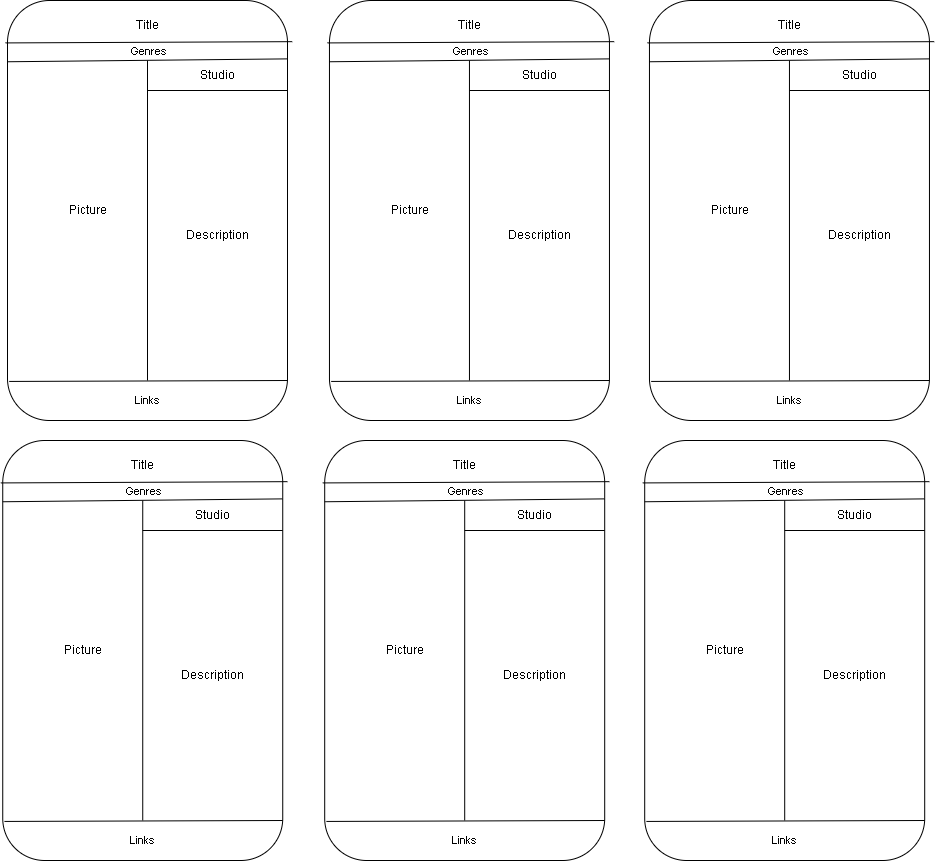

The diagram above was exported from draw.io. Its source (the exported page's mxGraphModel, read from the mxfile embedded in the PNG):
<mxGraphModel dx="643" dy="458" grid="1" gridSize="10" guides="1" tooltips="1" connect="1" arrows="1" fold="1" page="1" pageScale="1" pageWidth="827" pageHeight="1169" math="0" shadow="0">
  <root>
    <mxCell id="0" />
    <mxCell id="1" parent="0" />
    <mxCell id="SQ5PbYzJtfHdIz8OINey-1" value="" style="rounded=1;whiteSpace=wrap;html=1;" vertex="1" parent="1">
      <mxGeometry x="290" y="80" width="280" height="420" as="geometry" />
    </mxCell>
    <mxCell id="SQ5PbYzJtfHdIz8OINey-2" value="" style="endArrow=none;html=1;rounded=0;exitX=-0.007;exitY=0.101;exitDx=0;exitDy=0;exitPerimeter=0;entryX=1.017;entryY=0.098;entryDx=0;entryDy=0;entryPerimeter=0;" edge="1" parent="1" source="SQ5PbYzJtfHdIz8OINey-1" target="SQ5PbYzJtfHdIz8OINey-1">
      <mxGeometry width="50" height="50" relative="1" as="geometry">
        <mxPoint x="390" y="230" as="sourcePoint" />
        <mxPoint x="440" y="180" as="targetPoint" />
      </mxGeometry>
    </mxCell>
    <mxCell id="SQ5PbYzJtfHdIz8OINey-9" value="Genres" style="edgeLabel;html=1;align=center;verticalAlign=middle;resizable=0;points=[];" vertex="1" connectable="0" parent="SQ5PbYzJtfHdIz8OINey-2">
      <mxGeometry x="-0.4146" y="-9" relative="1" as="geometry">
        <mxPoint x="58" y="-1" as="offset" />
      </mxGeometry>
    </mxCell>
    <mxCell id="SQ5PbYzJtfHdIz8OINey-3" value="" style="endArrow=none;html=1;rounded=0;" edge="1" parent="1">
      <mxGeometry width="50" height="50" relative="1" as="geometry">
        <mxPoint x="430" y="170" as="sourcePoint" />
        <mxPoint x="570" y="170" as="targetPoint" />
      </mxGeometry>
    </mxCell>
    <mxCell id="SQ5PbYzJtfHdIz8OINey-4" value="" style="endArrow=none;html=1;rounded=0;" edge="1" parent="1">
      <mxGeometry width="50" height="50" relative="1" as="geometry">
        <mxPoint x="430" y="460" as="sourcePoint" />
        <mxPoint x="430" y="140" as="targetPoint" />
      </mxGeometry>
    </mxCell>
    <mxCell id="SQ5PbYzJtfHdIz8OINey-5" value="" style="endArrow=none;html=1;rounded=0;exitX=0.006;exitY=0.907;exitDx=0;exitDy=0;exitPerimeter=0;" edge="1" parent="1" source="SQ5PbYzJtfHdIz8OINey-1">
      <mxGeometry width="50" height="50" relative="1" as="geometry">
        <mxPoint x="520" y="460" as="sourcePoint" />
        <mxPoint x="570" y="460" as="targetPoint" />
      </mxGeometry>
    </mxCell>
    <mxCell id="SQ5PbYzJtfHdIz8OINey-15" value="Links" style="edgeLabel;html=1;align=center;verticalAlign=middle;resizable=0;points=[];" vertex="1" connectable="0" parent="SQ5PbYzJtfHdIz8OINey-5">
      <mxGeometry x="-0.3368" y="-9" relative="1" as="geometry">
        <mxPoint x="46" y="10" as="offset" />
      </mxGeometry>
    </mxCell>
    <mxCell id="SQ5PbYzJtfHdIz8OINey-7" value="Title" style="text;html=1;align=center;verticalAlign=middle;resizable=0;points=[];autosize=1;strokeColor=none;fillColor=none;" vertex="1" parent="1">
      <mxGeometry x="405" y="90" width="50" height="30" as="geometry" />
    </mxCell>
    <mxCell id="SQ5PbYzJtfHdIz8OINey-10" value="Picture" style="text;html=1;align=center;verticalAlign=middle;resizable=0;points=[];autosize=1;strokeColor=none;fillColor=none;" vertex="1" parent="1">
      <mxGeometry x="340" y="275" width="60" height="30" as="geometry" />
    </mxCell>
    <mxCell id="SQ5PbYzJtfHdIz8OINey-11" value="Description&lt;br&gt;" style="text;html=1;align=center;verticalAlign=middle;resizable=0;points=[];autosize=1;strokeColor=none;fillColor=none;" vertex="1" parent="1">
      <mxGeometry x="460" y="300" width="80" height="30" as="geometry" />
    </mxCell>
    <mxCell id="SQ5PbYzJtfHdIz8OINey-12" value="Studio" style="text;html=1;align=center;verticalAlign=middle;resizable=0;points=[];autosize=1;strokeColor=none;fillColor=none;" vertex="1" parent="1">
      <mxGeometry x="470" y="140" width="60" height="30" as="geometry" />
    </mxCell>
    <mxCell id="SQ5PbYzJtfHdIz8OINey-14" value="" style="endArrow=none;html=1;rounded=0;exitX=-0.007;exitY=0.101;exitDx=0;exitDy=0;exitPerimeter=0;entryX=0.999;entryY=0.139;entryDx=0;entryDy=0;entryPerimeter=0;" edge="1" parent="1" target="SQ5PbYzJtfHdIz8OINey-1">
      <mxGeometry width="50" height="50" relative="1" as="geometry">
        <mxPoint x="290" y="141.26" as="sourcePoint" />
        <mxPoint x="570" y="141" as="targetPoint" />
      </mxGeometry>
    </mxCell>
    <mxCell id="SQ5PbYzJtfHdIz8OINey-42" value="" style="rounded=1;whiteSpace=wrap;html=1;" vertex="1" parent="1">
      <mxGeometry x="611.96" y="80" width="280" height="420" as="geometry" />
    </mxCell>
    <mxCell id="SQ5PbYzJtfHdIz8OINey-43" value="" style="endArrow=none;html=1;rounded=0;exitX=-0.007;exitY=0.101;exitDx=0;exitDy=0;exitPerimeter=0;entryX=1.017;entryY=0.098;entryDx=0;entryDy=0;entryPerimeter=0;" edge="1" parent="1" source="SQ5PbYzJtfHdIz8OINey-42" target="SQ5PbYzJtfHdIz8OINey-42">
      <mxGeometry width="50" height="50" relative="1" as="geometry">
        <mxPoint x="711.96" y="230" as="sourcePoint" />
        <mxPoint x="761.96" y="180" as="targetPoint" />
      </mxGeometry>
    </mxCell>
    <mxCell id="SQ5PbYzJtfHdIz8OINey-44" value="Genres" style="edgeLabel;html=1;align=center;verticalAlign=middle;resizable=0;points=[];" vertex="1" connectable="0" parent="SQ5PbYzJtfHdIz8OINey-43">
      <mxGeometry x="-0.4146" y="-9" relative="1" as="geometry">
        <mxPoint x="58" y="-1" as="offset" />
      </mxGeometry>
    </mxCell>
    <mxCell id="SQ5PbYzJtfHdIz8OINey-45" value="" style="endArrow=none;html=1;rounded=0;" edge="1" parent="1">
      <mxGeometry width="50" height="50" relative="1" as="geometry">
        <mxPoint x="751.96" y="170" as="sourcePoint" />
        <mxPoint x="891.96" y="170" as="targetPoint" />
      </mxGeometry>
    </mxCell>
    <mxCell id="SQ5PbYzJtfHdIz8OINey-46" value="" style="endArrow=none;html=1;rounded=0;" edge="1" parent="1">
      <mxGeometry width="50" height="50" relative="1" as="geometry">
        <mxPoint x="751.96" y="460" as="sourcePoint" />
        <mxPoint x="751.96" y="140" as="targetPoint" />
      </mxGeometry>
    </mxCell>
    <mxCell id="SQ5PbYzJtfHdIz8OINey-47" value="" style="endArrow=none;html=1;rounded=0;exitX=0.006;exitY=0.907;exitDx=0;exitDy=0;exitPerimeter=0;" edge="1" parent="1" source="SQ5PbYzJtfHdIz8OINey-42">
      <mxGeometry width="50" height="50" relative="1" as="geometry">
        <mxPoint x="841.96" y="460" as="sourcePoint" />
        <mxPoint x="891.96" y="460" as="targetPoint" />
      </mxGeometry>
    </mxCell>
    <mxCell id="SQ5PbYzJtfHdIz8OINey-48" value="Links" style="edgeLabel;html=1;align=center;verticalAlign=middle;resizable=0;points=[];" vertex="1" connectable="0" parent="SQ5PbYzJtfHdIz8OINey-47">
      <mxGeometry x="-0.3368" y="-9" relative="1" as="geometry">
        <mxPoint x="46" y="10" as="offset" />
      </mxGeometry>
    </mxCell>
    <mxCell id="SQ5PbYzJtfHdIz8OINey-49" value="Title" style="text;html=1;align=center;verticalAlign=middle;resizable=0;points=[];autosize=1;strokeColor=none;fillColor=none;" vertex="1" parent="1">
      <mxGeometry x="726.96" y="90" width="50" height="30" as="geometry" />
    </mxCell>
    <mxCell id="SQ5PbYzJtfHdIz8OINey-50" value="Picture" style="text;html=1;align=center;verticalAlign=middle;resizable=0;points=[];autosize=1;strokeColor=none;fillColor=none;" vertex="1" parent="1">
      <mxGeometry x="661.96" y="275" width="60" height="30" as="geometry" />
    </mxCell>
    <mxCell id="SQ5PbYzJtfHdIz8OINey-51" value="Description&lt;br&gt;" style="text;html=1;align=center;verticalAlign=middle;resizable=0;points=[];autosize=1;strokeColor=none;fillColor=none;" vertex="1" parent="1">
      <mxGeometry x="781.96" y="300" width="80" height="30" as="geometry" />
    </mxCell>
    <mxCell id="SQ5PbYzJtfHdIz8OINey-52" value="Studio" style="text;html=1;align=center;verticalAlign=middle;resizable=0;points=[];autosize=1;strokeColor=none;fillColor=none;" vertex="1" parent="1">
      <mxGeometry x="791.96" y="140" width="60" height="30" as="geometry" />
    </mxCell>
    <mxCell id="SQ5PbYzJtfHdIz8OINey-53" value="" style="endArrow=none;html=1;rounded=0;exitX=-0.007;exitY=0.101;exitDx=0;exitDy=0;exitPerimeter=0;entryX=0.999;entryY=0.139;entryDx=0;entryDy=0;entryPerimeter=0;" edge="1" parent="1" target="SQ5PbYzJtfHdIz8OINey-42">
      <mxGeometry width="50" height="50" relative="1" as="geometry">
        <mxPoint x="611.96" y="141.25999999999988" as="sourcePoint" />
        <mxPoint x="891.96" y="141" as="targetPoint" />
      </mxGeometry>
    </mxCell>
    <mxCell id="SQ5PbYzJtfHdIz8OINey-67" value="" style="rounded=1;whiteSpace=wrap;html=1;" vertex="1" parent="1">
      <mxGeometry x="931.96" y="80" width="280" height="420" as="geometry" />
    </mxCell>
    <mxCell id="SQ5PbYzJtfHdIz8OINey-68" value="" style="endArrow=none;html=1;rounded=0;exitX=-0.007;exitY=0.101;exitDx=0;exitDy=0;exitPerimeter=0;entryX=1.017;entryY=0.098;entryDx=0;entryDy=0;entryPerimeter=0;" edge="1" parent="1" source="SQ5PbYzJtfHdIz8OINey-67" target="SQ5PbYzJtfHdIz8OINey-67">
      <mxGeometry width="50" height="50" relative="1" as="geometry">
        <mxPoint x="1031.96" y="230" as="sourcePoint" />
        <mxPoint x="1081.96" y="180" as="targetPoint" />
      </mxGeometry>
    </mxCell>
    <mxCell id="SQ5PbYzJtfHdIz8OINey-69" value="Genres" style="edgeLabel;html=1;align=center;verticalAlign=middle;resizable=0;points=[];" vertex="1" connectable="0" parent="SQ5PbYzJtfHdIz8OINey-68">
      <mxGeometry x="-0.4146" y="-9" relative="1" as="geometry">
        <mxPoint x="58" y="-1" as="offset" />
      </mxGeometry>
    </mxCell>
    <mxCell id="SQ5PbYzJtfHdIz8OINey-70" value="" style="endArrow=none;html=1;rounded=0;" edge="1" parent="1">
      <mxGeometry width="50" height="50" relative="1" as="geometry">
        <mxPoint x="1071.96" y="170" as="sourcePoint" />
        <mxPoint x="1211.96" y="170" as="targetPoint" />
      </mxGeometry>
    </mxCell>
    <mxCell id="SQ5PbYzJtfHdIz8OINey-71" value="" style="endArrow=none;html=1;rounded=0;" edge="1" parent="1">
      <mxGeometry width="50" height="50" relative="1" as="geometry">
        <mxPoint x="1071.96" y="460" as="sourcePoint" />
        <mxPoint x="1071.96" y="140" as="targetPoint" />
      </mxGeometry>
    </mxCell>
    <mxCell id="SQ5PbYzJtfHdIz8OINey-72" value="" style="endArrow=none;html=1;rounded=0;exitX=0.006;exitY=0.907;exitDx=0;exitDy=0;exitPerimeter=0;" edge="1" parent="1" source="SQ5PbYzJtfHdIz8OINey-67">
      <mxGeometry width="50" height="50" relative="1" as="geometry">
        <mxPoint x="1161.96" y="460" as="sourcePoint" />
        <mxPoint x="1211.96" y="460" as="targetPoint" />
      </mxGeometry>
    </mxCell>
    <mxCell id="SQ5PbYzJtfHdIz8OINey-73" value="Links" style="edgeLabel;html=1;align=center;verticalAlign=middle;resizable=0;points=[];" vertex="1" connectable="0" parent="SQ5PbYzJtfHdIz8OINey-72">
      <mxGeometry x="-0.3368" y="-9" relative="1" as="geometry">
        <mxPoint x="46" y="10" as="offset" />
      </mxGeometry>
    </mxCell>
    <mxCell id="SQ5PbYzJtfHdIz8OINey-74" value="Title" style="text;html=1;align=center;verticalAlign=middle;resizable=0;points=[];autosize=1;strokeColor=none;fillColor=none;" vertex="1" parent="1">
      <mxGeometry x="1046.96" y="90" width="50" height="30" as="geometry" />
    </mxCell>
    <mxCell id="SQ5PbYzJtfHdIz8OINey-75" value="Picture" style="text;html=1;align=center;verticalAlign=middle;resizable=0;points=[];autosize=1;strokeColor=none;fillColor=none;" vertex="1" parent="1">
      <mxGeometry x="981.96" y="275" width="60" height="30" as="geometry" />
    </mxCell>
    <mxCell id="SQ5PbYzJtfHdIz8OINey-76" value="Description&lt;br&gt;" style="text;html=1;align=center;verticalAlign=middle;resizable=0;points=[];autosize=1;strokeColor=none;fillColor=none;" vertex="1" parent="1">
      <mxGeometry x="1101.96" y="300" width="80" height="30" as="geometry" />
    </mxCell>
    <mxCell id="SQ5PbYzJtfHdIz8OINey-77" value="Studio" style="text;html=1;align=center;verticalAlign=middle;resizable=0;points=[];autosize=1;strokeColor=none;fillColor=none;" vertex="1" parent="1">
      <mxGeometry x="1111.96" y="140" width="60" height="30" as="geometry" />
    </mxCell>
    <mxCell id="SQ5PbYzJtfHdIz8OINey-78" value="" style="endArrow=none;html=1;rounded=0;exitX=-0.007;exitY=0.101;exitDx=0;exitDy=0;exitPerimeter=0;entryX=0.999;entryY=0.139;entryDx=0;entryDy=0;entryPerimeter=0;" edge="1" parent="1" target="SQ5PbYzJtfHdIz8OINey-67">
      <mxGeometry width="50" height="50" relative="1" as="geometry">
        <mxPoint x="931.96" y="141.25999999999988" as="sourcePoint" />
        <mxPoint x="1211.96" y="141" as="targetPoint" />
      </mxGeometry>
    </mxCell>
    <mxCell id="SQ5PbYzJtfHdIz8OINey-79" value="" style="rounded=1;whiteSpace=wrap;html=1;" vertex="1" parent="1">
      <mxGeometry x="285.24" y="520" width="280" height="420" as="geometry" />
    </mxCell>
    <mxCell id="SQ5PbYzJtfHdIz8OINey-80" value="" style="endArrow=none;html=1;rounded=0;exitX=-0.007;exitY=0.101;exitDx=0;exitDy=0;exitPerimeter=0;entryX=1.017;entryY=0.098;entryDx=0;entryDy=0;entryPerimeter=0;" edge="1" parent="1" source="SQ5PbYzJtfHdIz8OINey-79" target="SQ5PbYzJtfHdIz8OINey-79">
      <mxGeometry width="50" height="50" relative="1" as="geometry">
        <mxPoint x="385.24" y="670" as="sourcePoint" />
        <mxPoint x="435.24" y="620" as="targetPoint" />
      </mxGeometry>
    </mxCell>
    <mxCell id="SQ5PbYzJtfHdIz8OINey-81" value="Genres" style="edgeLabel;html=1;align=center;verticalAlign=middle;resizable=0;points=[];" vertex="1" connectable="0" parent="SQ5PbYzJtfHdIz8OINey-80">
      <mxGeometry x="-0.4146" y="-9" relative="1" as="geometry">
        <mxPoint x="58" y="-1" as="offset" />
      </mxGeometry>
    </mxCell>
    <mxCell id="SQ5PbYzJtfHdIz8OINey-82" value="" style="endArrow=none;html=1;rounded=0;" edge="1" parent="1">
      <mxGeometry width="50" height="50" relative="1" as="geometry">
        <mxPoint x="425.24" y="610" as="sourcePoint" />
        <mxPoint x="565.24" y="610" as="targetPoint" />
      </mxGeometry>
    </mxCell>
    <mxCell id="SQ5PbYzJtfHdIz8OINey-83" value="" style="endArrow=none;html=1;rounded=0;" edge="1" parent="1">
      <mxGeometry width="50" height="50" relative="1" as="geometry">
        <mxPoint x="425.24" y="900" as="sourcePoint" />
        <mxPoint x="425.24" y="580" as="targetPoint" />
      </mxGeometry>
    </mxCell>
    <mxCell id="SQ5PbYzJtfHdIz8OINey-84" value="" style="endArrow=none;html=1;rounded=0;exitX=0.006;exitY=0.907;exitDx=0;exitDy=0;exitPerimeter=0;" edge="1" parent="1" source="SQ5PbYzJtfHdIz8OINey-79">
      <mxGeometry width="50" height="50" relative="1" as="geometry">
        <mxPoint x="515.24" y="900" as="sourcePoint" />
        <mxPoint x="565.24" y="900" as="targetPoint" />
      </mxGeometry>
    </mxCell>
    <mxCell id="SQ5PbYzJtfHdIz8OINey-85" value="Links" style="edgeLabel;html=1;align=center;verticalAlign=middle;resizable=0;points=[];" vertex="1" connectable="0" parent="SQ5PbYzJtfHdIz8OINey-84">
      <mxGeometry x="-0.3368" y="-9" relative="1" as="geometry">
        <mxPoint x="46" y="10" as="offset" />
      </mxGeometry>
    </mxCell>
    <mxCell id="SQ5PbYzJtfHdIz8OINey-86" value="Title" style="text;html=1;align=center;verticalAlign=middle;resizable=0;points=[];autosize=1;strokeColor=none;fillColor=none;" vertex="1" parent="1">
      <mxGeometry x="400.24" y="530" width="50" height="30" as="geometry" />
    </mxCell>
    <mxCell id="SQ5PbYzJtfHdIz8OINey-87" value="Picture" style="text;html=1;align=center;verticalAlign=middle;resizable=0;points=[];autosize=1;strokeColor=none;fillColor=none;" vertex="1" parent="1">
      <mxGeometry x="335.24" y="715" width="60" height="30" as="geometry" />
    </mxCell>
    <mxCell id="SQ5PbYzJtfHdIz8OINey-88" value="Description&lt;br&gt;" style="text;html=1;align=center;verticalAlign=middle;resizable=0;points=[];autosize=1;strokeColor=none;fillColor=none;" vertex="1" parent="1">
      <mxGeometry x="455.24" y="740" width="80" height="30" as="geometry" />
    </mxCell>
    <mxCell id="SQ5PbYzJtfHdIz8OINey-89" value="Studio" style="text;html=1;align=center;verticalAlign=middle;resizable=0;points=[];autosize=1;strokeColor=none;fillColor=none;" vertex="1" parent="1">
      <mxGeometry x="465.24" y="580" width="60" height="30" as="geometry" />
    </mxCell>
    <mxCell id="SQ5PbYzJtfHdIz8OINey-90" value="" style="endArrow=none;html=1;rounded=0;exitX=-0.007;exitY=0.101;exitDx=0;exitDy=0;exitPerimeter=0;entryX=0.999;entryY=0.139;entryDx=0;entryDy=0;entryPerimeter=0;" edge="1" parent="1" target="SQ5PbYzJtfHdIz8OINey-79">
      <mxGeometry width="50" height="50" relative="1" as="geometry">
        <mxPoint x="285.24" y="581.2599999999999" as="sourcePoint" />
        <mxPoint x="565.24" y="581" as="targetPoint" />
      </mxGeometry>
    </mxCell>
    <mxCell id="SQ5PbYzJtfHdIz8OINey-91" value="" style="rounded=1;whiteSpace=wrap;html=1;" vertex="1" parent="1">
      <mxGeometry x="607.2" y="520" width="280" height="420" as="geometry" />
    </mxCell>
    <mxCell id="SQ5PbYzJtfHdIz8OINey-92" value="" style="endArrow=none;html=1;rounded=0;exitX=-0.007;exitY=0.101;exitDx=0;exitDy=0;exitPerimeter=0;entryX=1.017;entryY=0.098;entryDx=0;entryDy=0;entryPerimeter=0;" edge="1" parent="1" source="SQ5PbYzJtfHdIz8OINey-91" target="SQ5PbYzJtfHdIz8OINey-91">
      <mxGeometry width="50" height="50" relative="1" as="geometry">
        <mxPoint x="707.2" y="670" as="sourcePoint" />
        <mxPoint x="757.2" y="620" as="targetPoint" />
      </mxGeometry>
    </mxCell>
    <mxCell id="SQ5PbYzJtfHdIz8OINey-93" value="Genres" style="edgeLabel;html=1;align=center;verticalAlign=middle;resizable=0;points=[];" vertex="1" connectable="0" parent="SQ5PbYzJtfHdIz8OINey-92">
      <mxGeometry x="-0.4146" y="-9" relative="1" as="geometry">
        <mxPoint x="58" y="-1" as="offset" />
      </mxGeometry>
    </mxCell>
    <mxCell id="SQ5PbYzJtfHdIz8OINey-94" value="" style="endArrow=none;html=1;rounded=0;" edge="1" parent="1">
      <mxGeometry width="50" height="50" relative="1" as="geometry">
        <mxPoint x="747.2" y="610" as="sourcePoint" />
        <mxPoint x="887.2" y="610" as="targetPoint" />
      </mxGeometry>
    </mxCell>
    <mxCell id="SQ5PbYzJtfHdIz8OINey-95" value="" style="endArrow=none;html=1;rounded=0;" edge="1" parent="1">
      <mxGeometry width="50" height="50" relative="1" as="geometry">
        <mxPoint x="747.2" y="900" as="sourcePoint" />
        <mxPoint x="747.2" y="580" as="targetPoint" />
      </mxGeometry>
    </mxCell>
    <mxCell id="SQ5PbYzJtfHdIz8OINey-96" value="" style="endArrow=none;html=1;rounded=0;exitX=0.006;exitY=0.907;exitDx=0;exitDy=0;exitPerimeter=0;" edge="1" parent="1" source="SQ5PbYzJtfHdIz8OINey-91">
      <mxGeometry width="50" height="50" relative="1" as="geometry">
        <mxPoint x="837.2" y="900" as="sourcePoint" />
        <mxPoint x="887.2" y="900" as="targetPoint" />
      </mxGeometry>
    </mxCell>
    <mxCell id="SQ5PbYzJtfHdIz8OINey-97" value="Links" style="edgeLabel;html=1;align=center;verticalAlign=middle;resizable=0;points=[];" vertex="1" connectable="0" parent="SQ5PbYzJtfHdIz8OINey-96">
      <mxGeometry x="-0.3368" y="-9" relative="1" as="geometry">
        <mxPoint x="46" y="10" as="offset" />
      </mxGeometry>
    </mxCell>
    <mxCell id="SQ5PbYzJtfHdIz8OINey-98" value="Title" style="text;html=1;align=center;verticalAlign=middle;resizable=0;points=[];autosize=1;strokeColor=none;fillColor=none;" vertex="1" parent="1">
      <mxGeometry x="722.2" y="530" width="50" height="30" as="geometry" />
    </mxCell>
    <mxCell id="SQ5PbYzJtfHdIz8OINey-99" value="Picture" style="text;html=1;align=center;verticalAlign=middle;resizable=0;points=[];autosize=1;strokeColor=none;fillColor=none;" vertex="1" parent="1">
      <mxGeometry x="657.2" y="715" width="60" height="30" as="geometry" />
    </mxCell>
    <mxCell id="SQ5PbYzJtfHdIz8OINey-100" value="Description&lt;br&gt;" style="text;html=1;align=center;verticalAlign=middle;resizable=0;points=[];autosize=1;strokeColor=none;fillColor=none;" vertex="1" parent="1">
      <mxGeometry x="777.2" y="740" width="80" height="30" as="geometry" />
    </mxCell>
    <mxCell id="SQ5PbYzJtfHdIz8OINey-101" value="Studio" style="text;html=1;align=center;verticalAlign=middle;resizable=0;points=[];autosize=1;strokeColor=none;fillColor=none;" vertex="1" parent="1">
      <mxGeometry x="787.2" y="580" width="60" height="30" as="geometry" />
    </mxCell>
    <mxCell id="SQ5PbYzJtfHdIz8OINey-102" value="" style="endArrow=none;html=1;rounded=0;exitX=-0.007;exitY=0.101;exitDx=0;exitDy=0;exitPerimeter=0;entryX=0.999;entryY=0.139;entryDx=0;entryDy=0;entryPerimeter=0;" edge="1" parent="1" target="SQ5PbYzJtfHdIz8OINey-91">
      <mxGeometry width="50" height="50" relative="1" as="geometry">
        <mxPoint x="607.2" y="581.2599999999999" as="sourcePoint" />
        <mxPoint x="887.2" y="581" as="targetPoint" />
      </mxGeometry>
    </mxCell>
    <mxCell id="SQ5PbYzJtfHdIz8OINey-103" value="" style="rounded=1;whiteSpace=wrap;html=1;" vertex="1" parent="1">
      <mxGeometry x="927.2" y="520" width="280" height="420" as="geometry" />
    </mxCell>
    <mxCell id="SQ5PbYzJtfHdIz8OINey-104" value="" style="endArrow=none;html=1;rounded=0;exitX=-0.007;exitY=0.101;exitDx=0;exitDy=0;exitPerimeter=0;entryX=1.017;entryY=0.098;entryDx=0;entryDy=0;entryPerimeter=0;" edge="1" parent="1" source="SQ5PbYzJtfHdIz8OINey-103" target="SQ5PbYzJtfHdIz8OINey-103">
      <mxGeometry width="50" height="50" relative="1" as="geometry">
        <mxPoint x="1027.2" y="670" as="sourcePoint" />
        <mxPoint x="1077.2" y="620" as="targetPoint" />
      </mxGeometry>
    </mxCell>
    <mxCell id="SQ5PbYzJtfHdIz8OINey-105" value="Genres" style="edgeLabel;html=1;align=center;verticalAlign=middle;resizable=0;points=[];" vertex="1" connectable="0" parent="SQ5PbYzJtfHdIz8OINey-104">
      <mxGeometry x="-0.4146" y="-9" relative="1" as="geometry">
        <mxPoint x="58" y="-1" as="offset" />
      </mxGeometry>
    </mxCell>
    <mxCell id="SQ5PbYzJtfHdIz8OINey-106" value="" style="endArrow=none;html=1;rounded=0;" edge="1" parent="1">
      <mxGeometry width="50" height="50" relative="1" as="geometry">
        <mxPoint x="1067.2" y="610" as="sourcePoint" />
        <mxPoint x="1207.2" y="610" as="targetPoint" />
      </mxGeometry>
    </mxCell>
    <mxCell id="SQ5PbYzJtfHdIz8OINey-107" value="" style="endArrow=none;html=1;rounded=0;" edge="1" parent="1">
      <mxGeometry width="50" height="50" relative="1" as="geometry">
        <mxPoint x="1067.2" y="900" as="sourcePoint" />
        <mxPoint x="1067.2" y="580" as="targetPoint" />
      </mxGeometry>
    </mxCell>
    <mxCell id="SQ5PbYzJtfHdIz8OINey-108" value="" style="endArrow=none;html=1;rounded=0;exitX=0.006;exitY=0.907;exitDx=0;exitDy=0;exitPerimeter=0;" edge="1" parent="1" source="SQ5PbYzJtfHdIz8OINey-103">
      <mxGeometry width="50" height="50" relative="1" as="geometry">
        <mxPoint x="1157.2" y="900" as="sourcePoint" />
        <mxPoint x="1207.2" y="900" as="targetPoint" />
      </mxGeometry>
    </mxCell>
    <mxCell id="SQ5PbYzJtfHdIz8OINey-109" value="Links" style="edgeLabel;html=1;align=center;verticalAlign=middle;resizable=0;points=[];" vertex="1" connectable="0" parent="SQ5PbYzJtfHdIz8OINey-108">
      <mxGeometry x="-0.3368" y="-9" relative="1" as="geometry">
        <mxPoint x="46" y="10" as="offset" />
      </mxGeometry>
    </mxCell>
    <mxCell id="SQ5PbYzJtfHdIz8OINey-110" value="Title" style="text;html=1;align=center;verticalAlign=middle;resizable=0;points=[];autosize=1;strokeColor=none;fillColor=none;" vertex="1" parent="1">
      <mxGeometry x="1042.2" y="530" width="50" height="30" as="geometry" />
    </mxCell>
    <mxCell id="SQ5PbYzJtfHdIz8OINey-111" value="Picture" style="text;html=1;align=center;verticalAlign=middle;resizable=0;points=[];autosize=1;strokeColor=none;fillColor=none;" vertex="1" parent="1">
      <mxGeometry x="977.2" y="715" width="60" height="30" as="geometry" />
    </mxCell>
    <mxCell id="SQ5PbYzJtfHdIz8OINey-112" value="Description&lt;br&gt;" style="text;html=1;align=center;verticalAlign=middle;resizable=0;points=[];autosize=1;strokeColor=none;fillColor=none;" vertex="1" parent="1">
      <mxGeometry x="1097.2" y="740" width="80" height="30" as="geometry" />
    </mxCell>
    <mxCell id="SQ5PbYzJtfHdIz8OINey-113" value="Studio" style="text;html=1;align=center;verticalAlign=middle;resizable=0;points=[];autosize=1;strokeColor=none;fillColor=none;" vertex="1" parent="1">
      <mxGeometry x="1107.2" y="580" width="60" height="30" as="geometry" />
    </mxCell>
    <mxCell id="SQ5PbYzJtfHdIz8OINey-114" value="" style="endArrow=none;html=1;rounded=0;exitX=-0.007;exitY=0.101;exitDx=0;exitDy=0;exitPerimeter=0;entryX=0.999;entryY=0.139;entryDx=0;entryDy=0;entryPerimeter=0;" edge="1" parent="1" target="SQ5PbYzJtfHdIz8OINey-103">
      <mxGeometry width="50" height="50" relative="1" as="geometry">
        <mxPoint x="927.2" y="581.2599999999999" as="sourcePoint" />
        <mxPoint x="1207.2" y="581" as="targetPoint" />
      </mxGeometry>
    </mxCell>
  </root>
</mxGraphModel>